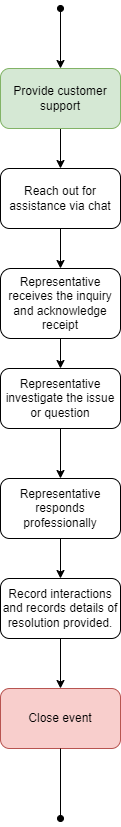

The diagram above was exported from draw.io. Its source (the exported page's mxGraphModel, read from the mxfile embedded in the PNG):
<mxGraphModel dx="490" dy="1802" grid="1" gridSize="10" guides="1" tooltips="1" connect="1" arrows="1" fold="1" page="1" pageScale="1" pageWidth="850" pageHeight="1100" math="0" shadow="0">
  <root>
    <mxCell id="0" />
    <mxCell id="1" parent="0" />
    <mxCell id="t4DR1Jp5XmDNIPi-3Gqm-1" value="" style="endArrow=classic;html=1;rounded=0;startArrow=oval;startFill=1;entryX=0.5;entryY=0;entryDx=0;entryDy=0;" parent="1" target="t4DR1Jp5XmDNIPi-3Gqm-3" edge="1">
      <mxGeometry width="50" height="50" relative="1" as="geometry">
        <mxPoint x="550" y="-1000" as="sourcePoint" />
        <mxPoint x="550" y="-940" as="targetPoint" />
      </mxGeometry>
    </mxCell>
    <mxCell id="t4DR1Jp5XmDNIPi-3Gqm-2" value="" style="edgeStyle=orthogonalEdgeStyle;rounded=0;orthogonalLoop=1;jettySize=auto;html=1;" parent="1" source="t4DR1Jp5XmDNIPi-3Gqm-3" target="t4DR1Jp5XmDNIPi-3Gqm-5" edge="1">
      <mxGeometry relative="1" as="geometry" />
    </mxCell>
    <mxCell id="t4DR1Jp5XmDNIPi-3Gqm-3" value="Provide customer support" style="rounded=1;whiteSpace=wrap;html=1;fillColor=#d5e8d4;strokeColor=#82b366;" parent="1" vertex="1">
      <mxGeometry x="490" y="-940" width="120" height="60" as="geometry" />
    </mxCell>
    <mxCell id="t4DR1Jp5XmDNIPi-3Gqm-4" value="" style="edgeStyle=orthogonalEdgeStyle;rounded=0;orthogonalLoop=1;jettySize=auto;html=1;" parent="1" source="t4DR1Jp5XmDNIPi-3Gqm-5" target="t4DR1Jp5XmDNIPi-3Gqm-7" edge="1">
      <mxGeometry relative="1" as="geometry" />
    </mxCell>
    <mxCell id="t4DR1Jp5XmDNIPi-3Gqm-5" value="Reach out for assistance via chat" style="rounded=1;whiteSpace=wrap;html=1;" parent="1" vertex="1">
      <mxGeometry x="490" y="-840" width="120" height="60" as="geometry" />
    </mxCell>
    <mxCell id="t4DR1Jp5XmDNIPi-3Gqm-6" value="" style="edgeStyle=orthogonalEdgeStyle;rounded=0;orthogonalLoop=1;jettySize=auto;html=1;" parent="1" source="t4DR1Jp5XmDNIPi-3Gqm-7" target="t4DR1Jp5XmDNIPi-3Gqm-9" edge="1">
      <mxGeometry relative="1" as="geometry" />
    </mxCell>
    <mxCell id="t4DR1Jp5XmDNIPi-3Gqm-7" value="Representative receives the inquiry and acknowledge receipt" style="rounded=1;whiteSpace=wrap;html=1;" parent="1" vertex="1">
      <mxGeometry x="490" y="-740" width="120" height="70" as="geometry" />
    </mxCell>
    <mxCell id="t4DR1Jp5XmDNIPi-3Gqm-8" value="" style="edgeStyle=orthogonalEdgeStyle;rounded=0;orthogonalLoop=1;jettySize=auto;html=1;" parent="1" source="t4DR1Jp5XmDNIPi-3Gqm-9" target="t4DR1Jp5XmDNIPi-3Gqm-11" edge="1">
      <mxGeometry relative="1" as="geometry" />
    </mxCell>
    <mxCell id="t4DR1Jp5XmDNIPi-3Gqm-9" value="Representative investigate the issue or question" style="rounded=1;whiteSpace=wrap;html=1;" parent="1" vertex="1">
      <mxGeometry x="490" y="-640" width="120" height="60" as="geometry" />
    </mxCell>
    <mxCell id="t4DR1Jp5XmDNIPi-3Gqm-10" value="" style="edgeStyle=orthogonalEdgeStyle;rounded=0;orthogonalLoop=1;jettySize=auto;html=1;" parent="1" source="t4DR1Jp5XmDNIPi-3Gqm-11" target="t4DR1Jp5XmDNIPi-3Gqm-13" edge="1">
      <mxGeometry relative="1" as="geometry" />
    </mxCell>
    <mxCell id="t4DR1Jp5XmDNIPi-3Gqm-11" value="Representative responds professionally" style="rounded=1;whiteSpace=wrap;html=1;" parent="1" vertex="1">
      <mxGeometry x="490" y="-530" width="120" height="60" as="geometry" />
    </mxCell>
    <mxCell id="t4DR1Jp5XmDNIPi-3Gqm-12" value="" style="edgeStyle=orthogonalEdgeStyle;rounded=0;orthogonalLoop=1;jettySize=auto;html=1;" parent="1" source="t4DR1Jp5XmDNIPi-3Gqm-13" target="t4DR1Jp5XmDNIPi-3Gqm-14" edge="1">
      <mxGeometry relative="1" as="geometry" />
    </mxCell>
    <mxCell id="t4DR1Jp5XmDNIPi-3Gqm-13" value="Record interactions and records details of resolution provided." style="rounded=1;whiteSpace=wrap;html=1;" parent="1" vertex="1">
      <mxGeometry x="490" y="-430" width="120" height="60" as="geometry" />
    </mxCell>
    <mxCell id="t4DR1Jp5XmDNIPi-3Gqm-14" value="Close event" style="rounded=1;whiteSpace=wrap;html=1;fillColor=#f8cecc;strokeColor=#b85450;" parent="1" vertex="1">
      <mxGeometry x="490" y="-320" width="120" height="60" as="geometry" />
    </mxCell>
    <mxCell id="t4DR1Jp5XmDNIPi-3Gqm-15" value="" style="endArrow=oval;html=1;rounded=0;exitX=0.5;exitY=1;exitDx=0;exitDy=0;endFill=1;" parent="1" source="t4DR1Jp5XmDNIPi-3Gqm-14" edge="1">
      <mxGeometry width="50" height="50" relative="1" as="geometry">
        <mxPoint x="560" y="-160" as="sourcePoint" />
        <mxPoint x="550" y="-190" as="targetPoint" />
      </mxGeometry>
    </mxCell>
  </root>
</mxGraphModel>